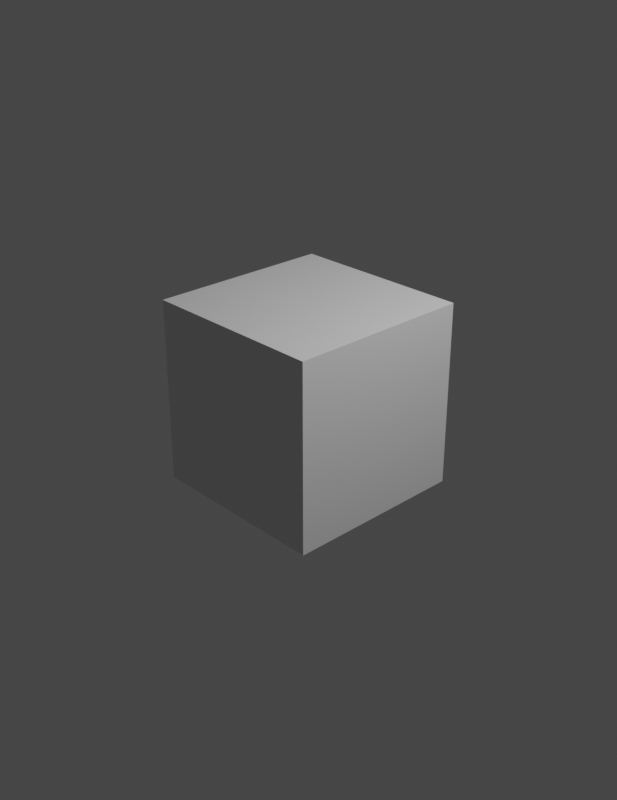 # Source: donut_video.blend  (saved by Blender 3.5.10; exported with 4.5.12 LTS)
import bpy
from mathutils import Matrix  # noqa: F401  (used for matrix-valued properties, if any)

bpy.ops.wm.read_factory_settings(use_empty=True)
scene = bpy.context.scene
scene.name = 'Scene'

# ---- collections
col_collection = bpy.data.collections.new('Collection'); scene.collection.children.link(col_collection)

# ---- materials (node trees are filled in below, after node groups)
mat_material = bpy.data.materials.new('Material')
mat_material.alpha_threshold = 0.0
mat_material.use_transparent_shadow = False
mat_material.roughness = 0.5
mat_material.line_color = (0.0, 0.0, 0.0, 1.0)

# ---- material node trees
mat_material.use_nodes = True; mat_material.node_tree.nodes.clear()
_N = mat_material.node_tree.nodes; _L = mat_material.node_tree.links
n0 = _N.new('ShaderNodeOutputMaterial'); n0.name = 'Material Output'; n0.location = (300, 300)
n1 = _N.new('ShaderNodeBsdfPrincipled'); n1.name = 'Principled BSDF'; n1.location = (10, 300)
n1.distribution = 'GGX'
n1.subsurface_method = 'RANDOM_WALK_SKIN'
n1.inputs[3].default_value = 1.45
n1.inputs[27].default_value = (0.0, 0.0, 0.0, 1.0)
n1.inputs[28].default_value = 1.0
_L.new(n1.outputs[0], n0.inputs[0])
n0.is_active_output = True

# ---- world
world_world = bpy.data.worlds.new('World'); scene.world = world_world
world_world.use_nodes = True; world_world.node_tree.nodes.clear()
_N = world_world.node_tree.nodes; _L = world_world.node_tree.links
n0 = _N.new('ShaderNodeOutputWorld'); n0.name = 'World Output'; n0.location = (300, 300)
n1 = _N.new('ShaderNodeBackground'); n1.name = 'Background'; n1.location = (10, 300)
n1.inputs[0].default_value = (0.05088, 0.05088, 0.05088, 1.0)
_L.new(n1.outputs[0], n0.inputs[0])
n0.is_active_output = True
world_world.color = (0.05088, 0.05088, 0.05088)
world_world.use_sun_shadow = False
world_world.sun_shadow_jitter_overblur = 0.0

# ---- cameras
cam_camera = bpy.data.cameras.new('Camera')
cam_camera.clip_end = 100.0
cam_camera.ortho_scale = 7.314

# ---- lights
light_light = bpy.data.lights.new('Light', 'POINT')
light_light.transmission_factor = 0.0
light_light.energy = 1000.0
light_light.shadow_soft_size = 0.1
light_light.shadow_maximum_resolution = 0.006
light_light.use_absolute_resolution = True

# ---- meshes
me_cube = bpy.data.meshes.new('Cube')
me_cube.from_pydata([(1.0, 1.0, 1.0), (1.0, 1.0, -1.0), (1.0, -1.0, 1.0), (1.0, -1.0, -1.0), (-1.0, 1.0, 1.0), (-1.0, 1.0, -1.0), (-1.0, -1.0, 1.0), (-1.0, -1.0, -1.0)], [], [(0, 4, 6, 2), (3, 2, 6, 7), (7, 6, 4, 5), (5, 1, 3, 7), (1, 0, 2, 3), (5, 4, 0, 1)])
_uv = me_cube.uv_layers.new(name='UVMap')
_uv.uv.foreach_set('vector', [0.625, 0.5, 0.875, 0.5, 0.875, 0.75, 0.625, 0.75, 0.375, 0.75, 0.625, 0.75, 0.625, 1.0, 0.375, 1.0, 0.375, 0.0, 0.625, 0.0, 0.625, 0.25, 0.375, 0.25, 0.125, 0.5, 0.375, 0.5, 0.375, 0.75, 0.125, 0.75, 0.375, 0.5, 0.625, 0.5, 0.625, 0.75, 0.375, 0.75, 0.375, 0.25, 0.625, 0.25, 0.625, 0.5, 0.375, 0.5])
me_cube.materials.append(mat_material)
me_cube.use_mirror_vertex_groups = False
me_cube.update()

# ---- objects
ob_cube = bpy.data.objects.new('Cube', me_cube)
ob_light = bpy.data.objects.new('Light', light_light)
ob_camera = bpy.data.objects.new('Camera', cam_camera)

# ---- transforms, parenting, visibility, modifiers, constraints
ob_cube.location = (0.0, 0.0, 0.0)
ob_cube.lock_rotations_4d = False
ob_cube.empty_display_type = 'ARROWS'
ob_cube.lineart.crease_threshold = 0.0
ob_light.location = (4.076, 1.005, 5.904)
ob_light.rotation_euler = (0.6503, 0.05522, 1.866)
ob_light.lock_rotations_4d = False
ob_light.empty_display_type = 'ARROWS'
ob_light.color = (0.0, 0.0, 0.0, 0.0)
ob_light.lineart.crease_threshold = 0.0
ob_camera.location = (7.359, -6.926, 4.958)
ob_camera.rotation_euler = (1.109, 0.0, 0.8149)
ob_camera.lock_rotations_4d = False
ob_camera.empty_display_type = 'ARROWS'
ob_camera.color = (0.0, 0.0, 0.0, 0.0)
ob_camera.display_type = 'WIRE'
ob_camera.lineart.crease_threshold = 0.0

# ---- collection membership
col_collection.objects.link(ob_cube)
col_collection.objects.link(ob_light)
col_collection.objects.link(ob_camera)

# ---- scene / render settings (as saved in the file)
scene.camera = ob_camera
scene.frame_start = 1; scene.frame_end = 600; scene.frame_set(1)
scene.render.engine = 'BLENDER_EEVEE_NEXT'
scene.render.image_settings.file_format = 'FFMPEG'
scene.render.image_settings.color_mode = 'RGB'
scene.render.resolution_x = 1080
scene.render.resolution_y = 1400
scene.render.fps = 60
scene.cycles.sampling_pattern = 'TABULATED_SOBOL'
scene.view_settings.view_transform = 'Filmic'
bpy.context.view_layer.update()
